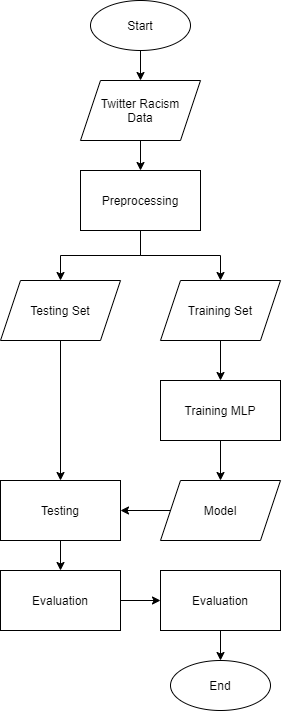

The diagram above was exported from draw.io. Its source (the exported page's mxGraphModel, read from the mxfile embedded in the PNG):
<mxGraphModel dx="2146" dy="909" grid="1" gridSize="10" guides="1" tooltips="1" connect="1" arrows="1" fold="1" page="1" pageScale="1" pageWidth="827" pageHeight="1169" math="0" shadow="0">
  <root>
    <mxCell id="0" />
    <mxCell id="1" parent="0" />
    <mxCell id="2" style="edgeStyle=orthogonalEdgeStyle;rounded=0;orthogonalLoop=1;jettySize=auto;html=1;exitX=0.5;exitY=1;exitDx=0;exitDy=0;" edge="1" source="3" target="6" parent="1">
      <mxGeometry relative="1" as="geometry" />
    </mxCell>
    <mxCell id="3" value="Twitter Racism&lt;br&gt;Data" style="shape=parallelogram;perimeter=parallelogramPerimeter;whiteSpace=wrap;html=1;fixedSize=1;" vertex="1" parent="1">
      <mxGeometry x="140" y="190" width="120" height="60" as="geometry" />
    </mxCell>
    <mxCell id="4" style="edgeStyle=orthogonalEdgeStyle;rounded=0;orthogonalLoop=1;jettySize=auto;html=1;exitX=0.5;exitY=1;exitDx=0;exitDy=0;" edge="1" source="6" target="10" parent="1">
      <mxGeometry relative="1" as="geometry" />
    </mxCell>
    <mxCell id="5" style="edgeStyle=orthogonalEdgeStyle;rounded=0;orthogonalLoop=1;jettySize=auto;html=1;exitX=0.5;exitY=1;exitDx=0;exitDy=0;entryX=0.5;entryY=0;entryDx=0;entryDy=0;" edge="1" source="6" target="12" parent="1">
      <mxGeometry relative="1" as="geometry" />
    </mxCell>
    <mxCell id="6" value="Preprocessing" style="rounded=0;whiteSpace=wrap;html=1;" vertex="1" parent="1">
      <mxGeometry x="140" y="280" width="120" height="60" as="geometry" />
    </mxCell>
    <mxCell id="7" style="edgeStyle=orthogonalEdgeStyle;rounded=0;orthogonalLoop=1;jettySize=auto;html=1;exitX=0.5;exitY=1;exitDx=0;exitDy=0;" edge="1" source="8" target="3" parent="1">
      <mxGeometry relative="1" as="geometry" />
    </mxCell>
    <mxCell id="8" value="Start" style="ellipse;whiteSpace=wrap;html=1;" vertex="1" parent="1">
      <mxGeometry x="150" y="110" width="100" height="50" as="geometry" />
    </mxCell>
    <mxCell id="9" style="edgeStyle=orthogonalEdgeStyle;rounded=0;orthogonalLoop=1;jettySize=auto;html=1;exitX=0.5;exitY=1;exitDx=0;exitDy=0;" edge="1" source="10" target="14" parent="1">
      <mxGeometry relative="1" as="geometry" />
    </mxCell>
    <mxCell id="10" value="Training Set" style="shape=parallelogram;perimeter=parallelogramPerimeter;whiteSpace=wrap;html=1;fixedSize=1;" vertex="1" parent="1">
      <mxGeometry x="220" y="390" width="120" height="60" as="geometry" />
    </mxCell>
    <mxCell id="11" style="edgeStyle=orthogonalEdgeStyle;rounded=0;orthogonalLoop=1;jettySize=auto;html=1;exitX=0.5;exitY=1;exitDx=0;exitDy=0;" edge="1" source="12" target="18" parent="1">
      <mxGeometry relative="1" as="geometry" />
    </mxCell>
    <mxCell id="12" value="Testing Set" style="shape=parallelogram;perimeter=parallelogramPerimeter;whiteSpace=wrap;html=1;fixedSize=1;" vertex="1" parent="1">
      <mxGeometry x="60" y="390" width="120" height="60" as="geometry" />
    </mxCell>
    <mxCell id="13" style="edgeStyle=orthogonalEdgeStyle;rounded=0;orthogonalLoop=1;jettySize=auto;html=1;exitX=0.5;exitY=1;exitDx=0;exitDy=0;entryX=0.5;entryY=0;entryDx=0;entryDy=0;" edge="1" source="14" target="16" parent="1">
      <mxGeometry relative="1" as="geometry" />
    </mxCell>
    <mxCell id="14" value="Training MLP" style="rounded=0;whiteSpace=wrap;html=1;" vertex="1" parent="1">
      <mxGeometry x="220" y="490" width="120" height="60" as="geometry" />
    </mxCell>
    <mxCell id="15" style="edgeStyle=orthogonalEdgeStyle;rounded=0;orthogonalLoop=1;jettySize=auto;html=1;exitX=0;exitY=0.5;exitDx=0;exitDy=0;entryX=1;entryY=0.5;entryDx=0;entryDy=0;" edge="1" source="16" target="18" parent="1">
      <mxGeometry relative="1" as="geometry" />
    </mxCell>
    <mxCell id="16" value="Model" style="shape=parallelogram;perimeter=parallelogramPerimeter;whiteSpace=wrap;html=1;fixedSize=1;" vertex="1" parent="1">
      <mxGeometry x="220" y="590" width="120" height="60" as="geometry" />
    </mxCell>
    <mxCell id="17" style="edgeStyle=orthogonalEdgeStyle;rounded=0;orthogonalLoop=1;jettySize=auto;html=1;exitX=0.5;exitY=1;exitDx=0;exitDy=0;" edge="1" source="18" target="20" parent="1">
      <mxGeometry relative="1" as="geometry" />
    </mxCell>
    <mxCell id="18" value="Testing" style="rounded=0;whiteSpace=wrap;html=1;" vertex="1" parent="1">
      <mxGeometry x="60" y="590" width="120" height="60" as="geometry" />
    </mxCell>
    <mxCell id="19" style="edgeStyle=orthogonalEdgeStyle;rounded=0;orthogonalLoop=1;jettySize=auto;html=1;exitX=1;exitY=0.5;exitDx=0;exitDy=0;" edge="1" source="20" target="24" parent="1">
      <mxGeometry relative="1" as="geometry" />
    </mxCell>
    <mxCell id="20" value="Evaluation" style="rounded=0;whiteSpace=wrap;html=1;" vertex="1" parent="1">
      <mxGeometry x="60" y="680" width="120" height="60" as="geometry" />
    </mxCell>
    <mxCell id="21" style="edgeStyle=orthogonalEdgeStyle;rounded=0;orthogonalLoop=1;jettySize=auto;html=1;exitX=0.5;exitY=1;exitDx=0;exitDy=0;" edge="1" source="8" target="8" parent="1">
      <mxGeometry relative="1" as="geometry" />
    </mxCell>
    <mxCell id="22" value="End" style="ellipse;whiteSpace=wrap;html=1;" vertex="1" parent="1">
      <mxGeometry x="230" y="770" width="100" height="50" as="geometry" />
    </mxCell>
    <mxCell id="23" style="edgeStyle=orthogonalEdgeStyle;rounded=0;orthogonalLoop=1;jettySize=auto;html=1;exitX=0.5;exitY=1;exitDx=0;exitDy=0;" edge="1" source="24" target="22" parent="1">
      <mxGeometry relative="1" as="geometry" />
    </mxCell>
    <mxCell id="24" value="Evaluation" style="rounded=0;whiteSpace=wrap;html=1;" vertex="1" parent="1">
      <mxGeometry x="220" y="680" width="120" height="60" as="geometry" />
    </mxCell>
  </root>
</mxGraphModel>